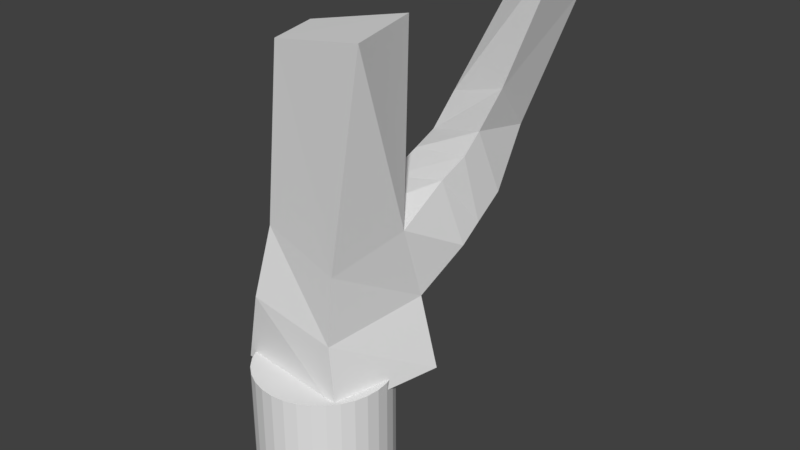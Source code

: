 # Source: Aufgabe4Kaktus.blend  (saved by Blender 2.79.0; exported with 4.5.12 LTS)
import bpy
from mathutils import Matrix  # noqa: F401  (used for matrix-valued properties, if any)

bpy.ops.wm.read_factory_settings(use_empty=True)
scene = bpy.context.scene
scene.name = 'Scene'

# ---- collections
col_collection_1 = bpy.data.collections.new('Collection 1'); scene.collection.children.link(col_collection_1)

# ---- materials (node trees are filled in below, after node groups)
mat_material_001 = bpy.data.materials.new('Material.001')
mat_material_001.alpha_threshold = 0.0
mat_material_001.use_transparent_shadow = False
mat_material_001.roughness = 0.5
mat_material_001.line_color = (0.0, 0.0, 0.0, 1.0)

# ---- material node trees

# ---- world
world_world = bpy.data.worlds.new('World'); scene.world = world_world
world_world.color = (0.05088, 0.05088, 0.05088)
world_world.use_sun_shadow = False
world_world.sun_shadow_jitter_overblur = 0.0
world_world.cycles.sampling_method = 'MANUAL'

# ---- meshes
me_cube_007 = bpy.data.meshes.new('Cube.007')
me_cube_007.from_pydata([(1.0, 0.6858, -2.327), (0.6497, -0.8114, -2.353), (-1.026, -0.6126, -2.345), (-0.8523, 0.2829, -2.191), (0.7105, 0.4605, 2.262), (1.0, -0.6858, 2.26), (-0.4726, -0.4231, 1.958), (-0.6732, 0.3532, 1.955), (0.753, 0.6669, -1.356), (0.5024, -0.7508, -1.512), (-0.7866, -0.6731, -1.346), (-0.664, 0.5534, -1.526), (0.7919, 0.2855, -0.2878), (0.5394, -0.6978, -0.5884), (-0.665, -0.4777, -0.3904), (-0.4148, 0.2532, -0.5525), (1.455, 2.733, 2.129), (0.2103, 2.732, 1.343), (1.667, 2.034, 2.926), (0.6962, 2.289, 2.048), (-0.3883, 1.05, -1.011), (1.023, 1.147, -0.7568), (-0.05542, 0.9909, -0.08496), (0.886, 0.8759, 0.1786), (-0.2615, 1.585, -0.7823), (0.05169, 1.412, 0.1976), (0.9829, 1.176, 0.411), (1.023, 1.448, -0.5522), (0.01717, 2.061, -0.3763), (0.02074, 1.802, 0.3177), (0.9895, 1.447, 0.6476), (1.053, 1.809, -0.2577), (0.02893, 2.244, 0.1493), (0.1292, 2.076, 0.7815), (1.049, 1.807, 1.099), (0.9061, 2.465, 0.4102)], [], [(0, 1, 2, 3), (4, 7, 6, 5), (12, 4, 5, 13), (13, 5, 6, 14), (14, 6, 7, 15), (8, 0, 3, 11), (35, 32, 17, 16), (2, 10, 11, 3), (1, 9, 10, 2), (0, 8, 9, 1), (4, 12, 15, 7), (10, 14, 15, 11), (9, 13, 14, 10), (8, 12, 13, 9), (18, 16, 17, 19), (32, 33, 19, 17), (33, 34, 18, 19), (34, 35, 16, 18), (12, 8, 21, 23), (15, 12, 23, 22), (11, 15, 22, 20), (8, 11, 20, 21), (23, 21, 27, 26), (22, 23, 26, 25), (20, 22, 25, 24), (21, 20, 24, 27), (26, 27, 31, 30), (25, 26, 30, 29), (24, 25, 29, 28), (27, 24, 28, 31), (30, 31, 35, 34), (29, 30, 34, 33), (28, 29, 33, 32), (31, 28, 32, 35)])
me_cube_007.materials.append(mat_material_001)
me_cube_007.use_remesh_preserve_volume = False
me_cube_007.use_remesh_preserve_attributes = False
me_cube_007.use_mirror_vertex_groups = False
me_cube_007.update()
me_cone = bpy.data.meshes.new('Cone')
me_cone.from_pydata([(0.0, 1.0, -1.0), (0.0, 0.0, 1.0), (0.1951, 0.9808, -1.0), (0.3827, 0.9239, -1.0), (0.5556, 0.8315, -1.0), (0.7071, 0.7071, -1.0), (0.8315, 0.5556, -1.0), (0.9239, 0.3827, -1.0), (0.9808, 0.1951, -1.0), (1.0, 7.55e-08, -1.0), (0.9808, -0.1951, -1.0), (0.9239, -0.3827, -1.0), (0.8315, -0.5556, -1.0), (0.7071, -0.7071, -1.0), (0.5556, -0.8315, -1.0), (0.3827, -0.9239, -1.0), (0.1951, -0.9808, -1.0), (-3.258e-07, -1.0, -1.0), (-0.1951, -0.9808, -1.0), (-0.3827, -0.9239, -1.0), (-0.5556, -0.8315, -1.0), (-0.7071, -0.7071, -1.0), (-0.8315, -0.5556, -1.0), (-0.9239, -0.3827, -1.0), (-0.9808, -0.1951, -1.0), (-1.0, 9.656e-07, -1.0), (-0.9808, 0.1951, -1.0), (-0.9239, 0.3827, -1.0), (-0.8315, 0.5556, -1.0), (-0.7071, 0.7071, -1.0), (-0.5556, 0.8315, -1.0), (-0.3827, 0.9239, -1.0), (-0.1951, 0.9808, -1.0)], [], [(0, 1, 2), (2, 1, 3), (3, 1, 4), (4, 1, 5), (5, 1, 6), (6, 1, 7), (7, 1, 8), (8, 1, 9), (9, 1, 10), (10, 1, 11), (11, 1, 12), (12, 1, 13), (13, 1, 14), (14, 1, 15), (15, 1, 16), (16, 1, 17), (17, 1, 18), (18, 1, 19), (19, 1, 20), (20, 1, 21), (21, 1, 22), (22, 1, 23), (23, 1, 24), (24, 1, 25), (25, 1, 26), (26, 1, 27), (27, 1, 28), (28, 1, 29), (29, 1, 30), (30, 1, 31), (31, 1, 32), (32, 1, 0), (0, 2, 3, 4, 5, 6, 7, 8, 9, 10, 11, 12, 13, 14, 15, 16, 17, 18, 19, 20, 21, 22, 23, 24, 25, 26, 27, 28, 29, 30, 31, 32)])
me_cone.use_remesh_preserve_volume = False
me_cone.use_remesh_preserve_attributes = False
me_cone.use_mirror_vertex_groups = False
me_cone.update()
me_cylinder_002 = bpy.data.meshes.new('Cylinder.002')
me_cylinder_002.from_pydata([(0.0, 1.0, -1.0), (0.0, 1.0, 1.0), (0.1951, 0.9808, -1.0), (0.1951, 0.9808, 1.0), (0.3827, 0.9239, -1.0), (0.3827, 0.9239, 1.0), (0.5556, 0.8315, -1.0), (0.5556, 0.8315, 1.0), (0.7071, 0.7071, -1.0), (0.7071, 0.7071, 1.0), (0.8315, 0.5556, -1.0), (0.8315, 0.5556, 1.0), (0.9239, 0.3827, -1.0), (0.9239, 0.3827, 1.0), (0.9808, 0.1951, -1.0), (0.9808, 0.1951, 1.0), (1.0, 7.55e-08, -1.0), (1.0, 7.55e-08, 1.0), (0.9808, -0.1951, -1.0), (0.9808, -0.1951, 1.0), (0.9239, -0.3827, -1.0), (0.9239, -0.3827, 1.0), (0.8315, -0.5556, -1.0), (0.8315, -0.5556, 1.0), (0.7071, -0.7071, -1.0), (0.7071, -0.7071, 1.0), (0.5556, -0.8315, -1.0), (0.5556, -0.8315, 1.0), (0.3827, -0.9239, -1.0), (0.3827, -0.9239, 1.0), (0.1951, -0.9808, -1.0), (0.1951, -0.9808, 1.0), (-3.258e-07, -1.0, -1.0), (-3.258e-07, -1.0, 1.0), (-0.1951, -0.9808, -1.0), (-0.1951, -0.9808, 1.0), (-0.3827, -0.9239, -1.0), (-0.3827, -0.9239, 1.0), (-0.5556, -0.8315, -1.0), (-0.5556, -0.8315, 1.0), (-0.7071, -0.7071, -1.0), (-0.7071, -0.7071, 1.0), (-0.8315, -0.5556, -1.0), (-0.8315, -0.5556, 1.0), (-0.9239, -0.3827, -1.0), (-0.9239, -0.3827, 1.0), (-0.9808, -0.1951, -1.0), (-0.9808, -0.1951, 1.0), (-1.0, 9.656e-07, -1.0), (-1.0, 9.656e-07, 1.0), (-0.9808, 0.1951, -1.0), (-0.9808, 0.1951, 1.0), (-0.9239, 0.3827, -1.0), (-0.9239, 0.3827, 1.0), (-0.8315, 0.5556, -1.0), (-0.8315, 0.5556, 1.0), (-0.7071, 0.7071, -1.0), (-0.7071, 0.7071, 1.0), (-0.5556, 0.8315, -1.0), (-0.5556, 0.8315, 1.0), (-0.3827, 0.9239, -1.0), (-0.3827, 0.9239, 1.0), (-0.1951, 0.9808, -1.0), (-0.1951, 0.9808, 1.0)], [], [(0, 1, 3, 2), (2, 3, 5, 4), (4, 5, 7, 6), (6, 7, 9, 8), (8, 9, 11, 10), (10, 11, 13, 12), (12, 13, 15, 14), (14, 15, 17, 16), (16, 17, 19, 18), (18, 19, 21, 20), (20, 21, 23, 22), (22, 23, 25, 24), (24, 25, 27, 26), (26, 27, 29, 28), (28, 29, 31, 30), (30, 31, 33, 32), (32, 33, 35, 34), (34, 35, 37, 36), (36, 37, 39, 38), (38, 39, 41, 40), (40, 41, 43, 42), (42, 43, 45, 44), (44, 45, 47, 46), (46, 47, 49, 48), (48, 49, 51, 50), (50, 51, 53, 52), (52, 53, 55, 54), (54, 55, 57, 56), (56, 57, 59, 58), (58, 59, 61, 60), (3, 1, 63, 61, 59, 57, 55, 53, 51, 49, 47, 45, 43, 41, 39, 37, 35, 33, 31, 29, 27, 25, 23, 21, 19, 17, 15, 13, 11, 9, 7, 5), (60, 61, 63, 62), (62, 63, 1, 0), (0, 2, 4, 6, 8, 10, 12, 14, 16, 18, 20, 22, 24, 26, 28, 30, 32, 34, 36, 38, 40, 42, 44, 46, 48, 50, 52, 54, 56, 58, 60, 62)])
me_cylinder_002.use_remesh_preserve_volume = False
me_cylinder_002.use_remesh_preserve_attributes = False
me_cylinder_002.use_mirror_vertex_groups = False
me_cylinder_002.update()

# ---- objects
ob_cube_028 = bpy.data.objects.new('Cube.028', me_cube_007)
ob_cone = bpy.data.objects.new('Cone', me_cone)
ob_cylinder_001 = bpy.data.objects.new('Cylinder.001', me_cylinder_002)

# ---- transforms, parenting, visibility, modifiers, constraints
ob_cube_028.location = (1.188, -7.548, 9.16)
ob_cube_028.lock_rotations_4d = False
ob_cube_028.empty_display_type = 'ARROWS'
ob_cube_028.lineart.crease_threshold = 0.0
_m = ob_cube_028.modifiers.new('ParticleSystem 1', 'PARTICLE_SYSTEM')
_m = ob_cube_028.modifiers.new('Multires', 'MULTIRES')
_m.uv_smooth = 'PRESERVE_CORNERS'
_m.quality = 3
_m.sculpt_levels = 6
_m.render_levels = 6
_m.show_only_control_edges = False
ob_cone.location = (1.339, -7.452, 6.107)
ob_cone.scale = (0.1685, 0.1685, 0.3633)
ob_cone.lineart.crease_threshold = 0.0
ob_cylinder_001.location = (1.125, -7.813, 6.027)
ob_cylinder_001.scale = (-0.9138, -0.9138, -0.9138)
ob_cylinder_001.lineart.crease_threshold = 0.0

# ---- collection membership
col_collection_1.objects.link(ob_cube_028)
col_collection_1.objects.link(ob_cone)
col_collection_1.objects.link(ob_cylinder_001)

# ---- scene / render settings (as saved in the file)
scene.frame_start = 1; scene.frame_end = 250; scene.frame_set(38)
scene.render.engine = 'BLENDER_EEVEE_NEXT'
scene.render.resolution_percentage = 50
scene.render.dither_intensity = 0.0
scene.cycles.use_denoising = False
scene.cycles.samples = 128
scene.cycles.sampling_pattern = 'TABULATED_SOBOL'
scene.cycles.use_adaptive_sampling = False
scene.cycles.use_light_tree = False
scene.cycles.blur_glossy = 0.0
scene.cycles.sample_clamp_indirect = 0.0
scene.view_settings.view_transform = 'Standard'
bpy.context.view_layer.update()

# ---- added for rendering (the .blend has no active camera and no usable light): camera, sun
cam_auto = bpy.data.cameras.new('AutoCamera')
cam_auto.lens = 50.0
cam_auto.sensor_width = 36.0
cam_auto.clip_end = 1000.0
ob_auto_camera = bpy.data.objects.new('AutoCamera', cam_auto)
scene.collection.objects.link(ob_auto_camera)
ob_auto_camera.location = (9.31415, -16.1378, 14.8433)
ob_auto_camera.rotation_euler = (1.09748, -7.21219e-08, 0.694738)
scene.camera = ob_auto_camera
light_auto_sun = bpy.data.lights.new('AutoSun', 'SUN')
light_auto_sun.energy = 3.0
light_auto_sun.angle = 0.0523599
ob_auto_sun = bpy.data.objects.new('AutoSun', light_auto_sun)
scene.collection.objects.link(ob_auto_sun)
ob_auto_sun.rotation_euler = (0.872665, 0.174533, 0.523599)
bpy.context.view_layer.update()
